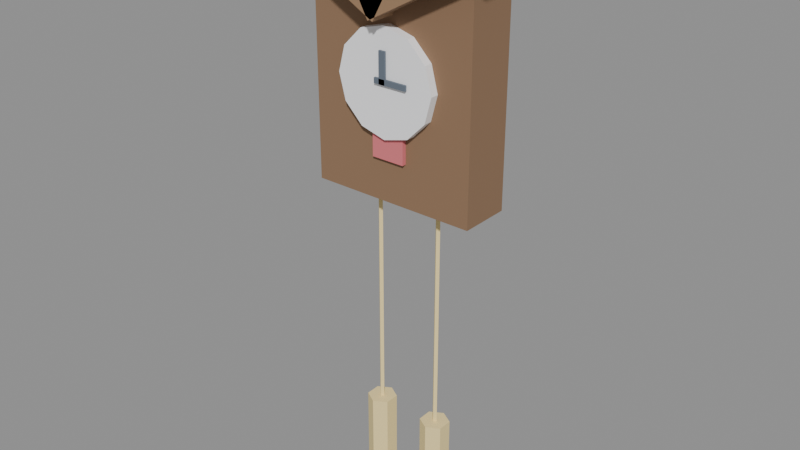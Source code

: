 # Source: prop_clock.blend  (saved by Blender 5.2.45; exported with 4.5.12 LTS)
import bpy
from mathutils import Matrix  # noqa: F401  (used for matrix-valued properties, if any)

bpy.ops.wm.read_factory_settings(use_empty=True)
scene = bpy.context.scene
scene.name = 'Scene'

# ---- collections
col_prop_clock = bpy.data.collections.new('prop_clock'); scene.collection.children.link(col_prop_clock)

# ---- materials (node trees are filled in below, after node groups)
mat_beam = bpy.data.materials.new('beam')
mat_beam.diffuse_color = (0.27, 0.16, 0.09, 1.0)
mat_log_dark = bpy.data.materials.new('log_dark')
mat_log_dark.diffuse_color = (0.33, 0.2, 0.11, 1.0)
mat_snow = bpy.data.materials.new('snow')
mat_snow.diffuse_color = (0.96, 0.96, 0.98, 1.0)
mat_ink = bpy.data.materials.new('ink')
mat_ink.diffuse_color = (0.13, 0.16, 0.2, 1.0)
mat_berry = bpy.data.materials.new('berry')
mat_berry.diffuse_color = (0.73, 0.18, 0.2, 1.0)
mat_gold = bpy.data.materials.new('gold')
mat_gold.diffuse_color = (0.91, 0.73, 0.34, 1.0)

# ---- material node trees
mat_beam.use_nodes = True; mat_beam.node_tree.nodes.clear()
_N = mat_beam.node_tree.nodes; _L = mat_beam.node_tree.links
n0 = _N.new('ShaderNodeBsdfPrincipled'); n0.name = 'Principled BSDF'; n0.location = (-200, 100)
n0.inputs[0].default_value = (0.27, 0.16, 0.09, 1.0)
n0.inputs[2].default_value = 0.9
n0.inputs[10].default_value = 0.005
n1 = _N.new('ShaderNodeOutputMaterial'); n1.name = 'Material Output'; n1.location = (200, 100)
_L.new(n0.outputs[0], n1.inputs[0])
n1.is_active_output = True
mat_log_dark.use_nodes = True; mat_log_dark.node_tree.nodes.clear()
_N = mat_log_dark.node_tree.nodes; _L = mat_log_dark.node_tree.links
n0 = _N.new('ShaderNodeBsdfPrincipled'); n0.name = 'Principled BSDF'; n0.location = (-200, 100)
n0.inputs[0].default_value = (0.33, 0.2, 0.11, 1.0)
n0.inputs[2].default_value = 0.9
n0.inputs[10].default_value = 0.005
n1 = _N.new('ShaderNodeOutputMaterial'); n1.name = 'Material Output'; n1.location = (200, 100)
_L.new(n0.outputs[0], n1.inputs[0])
n1.is_active_output = True
mat_snow.use_nodes = True; mat_snow.node_tree.nodes.clear()
_N = mat_snow.node_tree.nodes; _L = mat_snow.node_tree.links
n0 = _N.new('ShaderNodeBsdfPrincipled'); n0.name = 'Principled BSDF'; n0.location = (-200, 100)
n0.inputs[0].default_value = (0.96, 0.96, 0.98, 1.0)
n0.inputs[2].default_value = 0.9
n0.inputs[10].default_value = 0.005
n1 = _N.new('ShaderNodeOutputMaterial'); n1.name = 'Material Output'; n1.location = (200, 100)
_L.new(n0.outputs[0], n1.inputs[0])
n1.is_active_output = True
mat_ink.use_nodes = True; mat_ink.node_tree.nodes.clear()
_N = mat_ink.node_tree.nodes; _L = mat_ink.node_tree.links
n0 = _N.new('ShaderNodeBsdfPrincipled'); n0.name = 'Principled BSDF'; n0.location = (-200, 100)
n0.inputs[0].default_value = (0.13, 0.16, 0.2, 1.0)
n0.inputs[2].default_value = 0.9
n0.inputs[10].default_value = 0.005
n1 = _N.new('ShaderNodeOutputMaterial'); n1.name = 'Material Output'; n1.location = (200, 100)
_L.new(n0.outputs[0], n1.inputs[0])
n1.is_active_output = True
mat_berry.use_nodes = True; mat_berry.node_tree.nodes.clear()
_N = mat_berry.node_tree.nodes; _L = mat_berry.node_tree.links
n0 = _N.new('ShaderNodeBsdfPrincipled'); n0.name = 'Principled BSDF'; n0.location = (-200, 100)
n0.inputs[0].default_value = (0.73, 0.18, 0.2, 1.0)
n0.inputs[2].default_value = 0.9
n0.inputs[10].default_value = 0.005
n1 = _N.new('ShaderNodeOutputMaterial'); n1.name = 'Material Output'; n1.location = (200, 100)
_L.new(n0.outputs[0], n1.inputs[0])
n1.is_active_output = True
mat_gold.use_nodes = True; mat_gold.node_tree.nodes.clear()
_N = mat_gold.node_tree.nodes; _L = mat_gold.node_tree.links
n0 = _N.new('ShaderNodeBsdfPrincipled'); n0.name = 'Principled BSDF'; n0.location = (-200, 100)
n0.inputs[0].default_value = (0.91, 0.73, 0.34, 1.0)
n0.inputs[2].default_value = 0.9
n0.inputs[10].default_value = 0.005
n1 = _N.new('ShaderNodeOutputMaterial'); n1.name = 'Material Output'; n1.location = (200, 100)
_L.new(n0.outputs[0], n1.inputs[0])
n1.is_active_output = True

# ---- meshes
me_cube = bpy.data.meshes.new('Cube')
me_cube.from_pydata([(-0.2, -0.06, -0.25), (-0.2, -0.06, 0.25), (-0.2, 0.06, -0.25), (-0.2, 0.06, 0.25), (0.2, -0.06, -0.25), (0.2, -0.06, 0.25), (0.2, 0.06, -0.25), (0.2, 0.06, 0.25)], [], [(0, 1, 3, 2), (2, 3, 7, 6), (6, 7, 5, 4), (4, 5, 1, 0), (2, 6, 4, 0), (7, 3, 1, 5)])
_uv = me_cube.uv_layers.new(name='UVMap')
_uv.uv.foreach_set('vector', [0.375, 0.0, 0.625, 0.0, 0.625, 0.25, 0.375, 0.25, 0.375, 0.25, 0.625, 0.25, 0.625, 0.5, 0.375, 0.5, 0.375, 0.5, 0.625, 0.5, 0.625, 0.75, 0.375, 0.75, 0.375, 0.75, 0.625, 0.75, 0.625, 1.0, 0.375, 1.0, 0.125, 0.5, 0.375, 0.5, 0.375, 0.75, 0.125, 0.75, 0.625, 0.5, 0.875, 0.5, 0.875, 0.75, 0.625, 0.75])
me_cube.materials.append(mat_beam)
me_cube.update()
me_cube_001 = bpy.data.meshes.new('Cube.001')
me_cube_001.from_pydata([(-0.1548, -0.09, 0.05038), (-0.126, -0.09, 0.103), (-0.1548, 0.09, 0.05038), (-0.126, 0.09, 0.103), (0.126, -0.09, -0.103), (0.1548, -0.09, -0.05038), (0.126, 0.09, -0.103), (0.1548, 0.09, -0.05038)], [], [(0, 1, 3, 2), (2, 3, 7, 6), (6, 7, 5, 4), (4, 5, 1, 0), (2, 6, 4, 0), (7, 3, 1, 5)])
_uv = me_cube_001.uv_layers.new(name='UVMap')
_uv.uv.foreach_set('vector', [0.375, 0.0, 0.625, 0.0, 0.625, 0.25, 0.375, 0.25, 0.375, 0.25, 0.625, 0.25, 0.625, 0.5, 0.375, 0.5, 0.375, 0.5, 0.625, 0.5, 0.625, 0.75, 0.375, 0.75, 0.375, 0.75, 0.625, 0.75, 0.625, 1.0, 0.375, 1.0, 0.125, 0.5, 0.375, 0.5, 0.375, 0.75, 0.125, 0.75, 0.625, 0.5, 0.875, 0.5, 0.875, 0.75, 0.625, 0.75])
me_cube_001.materials.append(mat_log_dark)
me_cube_001.update()
me_cube_002 = bpy.data.meshes.new('Cube.002')
me_cube_002.from_pydata([(-0.126, -0.09, -0.103), (-0.1548, -0.09, -0.05038), (-0.126, 0.09, -0.103), (-0.1548, 0.09, -0.05038), (0.1548, -0.09, 0.05038), (0.126, -0.09, 0.103), (0.1548, 0.09, 0.05038), (0.126, 0.09, 0.103)], [], [(0, 1, 3, 2), (2, 3, 7, 6), (6, 7, 5, 4), (4, 5, 1, 0), (2, 6, 4, 0), (7, 3, 1, 5)])
_uv = me_cube_002.uv_layers.new(name='UVMap')
_uv.uv.foreach_set('vector', [0.375, 0.0, 0.625, 0.0, 0.625, 0.25, 0.375, 0.25, 0.375, 0.25, 0.625, 0.25, 0.625, 0.5, 0.375, 0.5, 0.375, 0.5, 0.625, 0.5, 0.625, 0.75, 0.375, 0.75, 0.375, 0.75, 0.625, 0.75, 0.625, 1.0, 0.375, 1.0, 0.125, 0.5, 0.375, 0.5, 0.375, 0.75, 0.125, 0.75, 0.625, 0.5, 0.875, 0.5, 0.875, 0.75, 0.625, 0.75])
me_cube_002.materials.append(mat_log_dark)
me_cube_002.update()
me_cylinder = bpy.data.meshes.new('Cylinder')
me_cylinder.from_pydata([(0.0, 0.01, 0.12), (0.0, -0.01, 0.12), (0.06, 0.01, 0.1039), (0.06, -0.01, 0.1039), (0.1039, 0.01, 0.06), (0.1039, -0.01, 0.06), (0.12, 0.01, 4.371e-10), (0.12, -0.01, -4.371e-10), (0.1039, 0.01, -0.06), (0.1039, -0.01, -0.06), (0.06, 0.01, -0.1039), (0.06, -0.01, -0.1039), (0.0, 0.01, -0.12), (0.0, -0.01, -0.12), (-0.06, 0.01, -0.1039), (-0.06, -0.01, -0.1039), (-0.1039, 0.01, -0.06), (-0.1039, -0.01, -0.06), (-0.12, 0.01, 4.371e-10), (-0.12, -0.01, -4.371e-10), (-0.1039, 0.01, 0.06), (-0.1039, -0.01, 0.06), (-0.06, 0.01, 0.1039), (-0.06, -0.01, 0.1039)], [], [(0, 1, 3, 2), (2, 3, 5, 4), (4, 5, 7, 6), (6, 7, 9, 8), (8, 9, 11, 10), (10, 11, 13, 12), (12, 13, 15, 14), (14, 15, 17, 16), (16, 17, 19, 18), (18, 19, 21, 20), (3, 1, 23, 21, 19, 17, 15, 13, 11, 9, 7, 5), (20, 21, 23, 22), (22, 23, 1, 0), (0, 2, 4, 6, 8, 10, 12, 14, 16, 18, 20, 22)])
_uv = me_cylinder.uv_layers.new(name='UVMap')
_uv.uv.foreach_set('vector', [1.0, 0.5, 1.0, 1.0, 0.9167, 1.0, 0.9167, 0.5, 0.9167, 0.5, 0.9167, 1.0, 0.8333, 1.0, 0.8333, 0.5, 0.8333, 0.5, 0.8333, 1.0, 0.75, 1.0, 0.75, 0.5, 0.75, 0.5, 0.75, 1.0, 0.6667, 1.0, 0.6667, 0.5, 0.6667, 0.5, 0.6667, 1.0, 0.5833, 1.0, 0.5833, 0.5, 0.5833, 0.5, 0.5833, 1.0, 0.5, 1.0, 0.5, 0.5, 0.5, 0.5, 0.5, 1.0, 0.4167, 1.0, 0.4167, 0.5, 0.4167, 0.5, 0.4167, 1.0, 0.3333, 1.0, 0.3333, 0.5, 0.3333, 0.5, 0.3333, 1.0, 0.25, 1.0, 0.25, 0.5, 0.25, 0.5, 0.25, 1.0, 0.1667, 1.0, 0.1667, 0.5, 0.37, 0.4578, 0.25, 0.49, 0.13, 0.4578, 0.04215, 0.37, 0.01, 0.25, 0.04215, 0.13, 0.13, 0.04215, 0.25, 0.01, 0.37, 0.04215, 0.4578, 0.13, 0.49, 0.25, 0.4578, 0.37, 0.1667, 0.5, 0.1667, 1.0, 0.08333, 1.0, 0.08333, 0.5, 0.08333, 0.5, 0.08333, 1.0, 7.451e-08, 1.0, 7.451e-08, 0.5, 0.75, 0.49, 0.87, 0.4578, 0.9578, 0.37, 0.99, 0.25, 0.9578, 0.13, 0.87, 0.04215, 0.75, 0.01, 0.63, 0.04215, 0.5422, 0.13, 0.51, 0.25, 0.5422, 0.37, 0.63, 0.4578])
me_cylinder.materials.append(mat_snow)
me_cylinder.update()
me_cube_003 = bpy.data.meshes.new('Cube.003')
me_cube_003.from_pydata([(-0.0075, -0.0025, -0.035), (-0.0075, -0.0025, 0.035), (-0.0075, 0.0025, -0.035), (-0.0075, 0.0025, 0.035), (0.0075, -0.0025, -0.035), (0.0075, -0.0025, 0.035), (0.0075, 0.0025, -0.035), (0.0075, 0.0025, 0.035)], [], [(0, 1, 3, 2), (2, 3, 7, 6), (6, 7, 5, 4), (4, 5, 1, 0), (2, 6, 4, 0), (7, 3, 1, 5)])
_uv = me_cube_003.uv_layers.new(name='UVMap')
_uv.uv.foreach_set('vector', [0.375, 0.0, 0.625, 0.0, 0.625, 0.25, 0.375, 0.25, 0.375, 0.25, 0.625, 0.25, 0.625, 0.5, 0.375, 0.5, 0.375, 0.5, 0.625, 0.5, 0.625, 0.75, 0.375, 0.75, 0.375, 0.75, 0.625, 0.75, 0.625, 1.0, 0.375, 1.0, 0.125, 0.5, 0.375, 0.5, 0.375, 0.75, 0.125, 0.75, 0.625, 0.5, 0.875, 0.5, 0.875, 0.75, 0.625, 0.75])
me_cube_003.materials.append(mat_ink)
me_cube_003.update()
me_cube_004 = bpy.data.meshes.new('Cube.004')
me_cube_004.from_pydata([(-0.04, -0.0025, -0.006), (-0.04, -0.0025, 0.006), (-0.04, 0.0025, -0.006), (-0.04, 0.0025, 0.006), (0.04, -0.0025, -0.006), (0.04, -0.0025, 0.006), (0.04, 0.0025, -0.006), (0.04, 0.0025, 0.006)], [], [(0, 1, 3, 2), (2, 3, 7, 6), (6, 7, 5, 4), (4, 5, 1, 0), (2, 6, 4, 0), (7, 3, 1, 5)])
_uv = me_cube_004.uv_layers.new(name='UVMap')
_uv.uv.foreach_set('vector', [0.375, 0.0, 0.625, 0.0, 0.625, 0.25, 0.375, 0.25, 0.375, 0.25, 0.625, 0.25, 0.625, 0.5, 0.375, 0.5, 0.375, 0.5, 0.625, 0.5, 0.625, 0.75, 0.375, 0.75, 0.375, 0.75, 0.625, 0.75, 0.625, 1.0, 0.375, 1.0, 0.125, 0.5, 0.375, 0.5, 0.375, 0.75, 0.125, 0.75, 0.625, 0.5, 0.875, 0.5, 0.875, 0.75, 0.625, 0.75])
me_cube_004.materials.append(mat_ink)
me_cube_004.update()
me_cube_005 = bpy.data.meshes.new('Cube.005')
me_cube_005.from_pydata([(-0.04, -0.005, -0.04), (-0.04, -0.005, 0.04), (-0.04, 0.005, -0.04), (-0.04, 0.005, 0.04), (0.04, -0.005, -0.04), (0.04, -0.005, 0.04), (0.04, 0.005, -0.04), (0.04, 0.005, 0.04)], [], [(0, 1, 3, 2), (2, 3, 7, 6), (6, 7, 5, 4), (4, 5, 1, 0), (2, 6, 4, 0), (7, 3, 1, 5)])
_uv = me_cube_005.uv_layers.new(name='UVMap')
_uv.uv.foreach_set('vector', [0.375, 0.0, 0.625, 0.0, 0.625, 0.25, 0.375, 0.25, 0.375, 0.25, 0.625, 0.25, 0.625, 0.5, 0.375, 0.5, 0.375, 0.5, 0.625, 0.5, 0.625, 0.75, 0.375, 0.75, 0.375, 0.75, 0.625, 0.75, 0.625, 1.0, 0.375, 1.0, 0.125, 0.5, 0.375, 0.5, 0.375, 0.75, 0.125, 0.75, 0.625, 0.5, 0.875, 0.5, 0.875, 0.75, 0.625, 0.75])
me_cube_005.materials.append(mat_berry)
me_cube_005.update()
me_cylinder_001 = bpy.data.meshes.new('Cylinder.001')
me_cylinder_001.from_pydata([(0.0, 0.006, -0.3), (0.0, 0.006, 0.3), (0.006, 0.0, -0.3), (0.006, 0.0, 0.3), (0.0, -0.006, -0.3), (0.0, -0.006, 0.3), (-0.006, 0.0, -0.3), (-0.006, 0.0, 0.3)], [], [(0, 1, 3, 2), (2, 3, 5, 4), (3, 1, 7, 5), (4, 5, 7, 6), (6, 7, 1, 0), (0, 2, 4, 6)])
_uv = me_cylinder_001.uv_layers.new(name='UVMap')
_uv.uv.foreach_set('vector', [1.0, 0.5, 1.0, 1.0, 0.75, 1.0, 0.75, 0.5, 0.75, 0.5, 0.75, 1.0, 0.5, 1.0, 0.5, 0.5, 0.49, 0.25, 0.25, 0.49, 0.01, 0.25, 0.25, 0.01, 0.5, 0.5, 0.5, 1.0, 0.25, 1.0, 0.25, 0.5, 0.25, 0.5, 0.25, 1.0, 0.0, 1.0, 0.0, 0.5, 0.75, 0.49, 0.99, 0.25, 0.75, 0.01, 0.51, 0.25])
me_cylinder_001.materials.append(mat_gold)
me_cylinder_001.update()
me_cone = bpy.data.meshes.new('Cone')
me_cone.from_pydata([(0.0, 0.035, -0.09), (0.0, 0.035, 0.09), (0.03031, 0.0175, -0.09), (0.03031, 0.0175, 0.09), (0.03031, -0.0175, -0.09), (0.03031, -0.0175, 0.09), (0.0, -0.035, -0.09), (0.0, -0.035, 0.09), (-0.03031, -0.0175, -0.09), (-0.03031, -0.0175, 0.09), (-0.03031, 0.0175, -0.09), (-0.03031, 0.0175, 0.09)], [], [(0, 1, 3, 2), (2, 3, 5, 4), (4, 5, 7, 6), (6, 7, 9, 8), (3, 1, 11, 9, 7, 5), (8, 9, 11, 10), (10, 11, 1, 0), (0, 2, 4, 6, 8, 10)])
_uv = me_cone.uv_layers.new(name='UVMap')
_uv.uv.foreach_set('vector', [1.0, 0.5, 1.0, 1.0, 0.8333, 1.0, 0.8333, 0.5, 0.8333, 0.5, 0.8333, 1.0, 0.6667, 1.0, 0.6667, 0.5, 0.6667, 0.5, 0.6667, 1.0, 0.5, 1.0, 0.5, 0.5, 0.5, 0.5, 0.5, 1.0, 0.3333, 1.0, 0.3333, 0.5, 0.4578, 0.37, 0.25, 0.49, 0.04215, 0.37, 0.04215, 0.13, 0.25, 0.01, 0.4578, 0.13, 0.3333, 0.5, 0.3333, 1.0, 0.1667, 1.0, 0.1667, 0.5, 0.1667, 0.5, 0.1667, 1.0, -8.941e-08, 1.0, -8.941e-08, 0.5, 0.75, 0.49, 0.9578, 0.37, 0.9578, 0.13, 0.75, 0.01, 0.5422, 0.13, 0.5422, 0.37])
me_cone.materials.append(mat_gold)
me_cone.update()
me_cylinder_002 = bpy.data.meshes.new('Cylinder.002')
me_cylinder_002.from_pydata([(0.0, 0.006, -0.3), (0.0, 0.006, 0.3), (0.006, 0.0, -0.3), (0.006, 0.0, 0.3), (0.0, -0.006, -0.3), (0.0, -0.006, 0.3), (-0.006, 0.0, -0.3), (-0.006, 0.0, 0.3)], [], [(0, 1, 3, 2), (2, 3, 5, 4), (3, 1, 7, 5), (4, 5, 7, 6), (6, 7, 1, 0), (0, 2, 4, 6)])
_uv = me_cylinder_002.uv_layers.new(name='UVMap')
_uv.uv.foreach_set('vector', [1.0, 0.5, 1.0, 1.0, 0.75, 1.0, 0.75, 0.5, 0.75, 0.5, 0.75, 1.0, 0.5, 1.0, 0.5, 0.5, 0.49, 0.25, 0.25, 0.49, 0.01, 0.25, 0.25, 0.01, 0.5, 0.5, 0.5, 1.0, 0.25, 1.0, 0.25, 0.5, 0.25, 0.5, 0.25, 1.0, 0.0, 1.0, 0.0, 0.5, 0.75, 0.49, 0.99, 0.25, 0.75, 0.01, 0.51, 0.25])
me_cylinder_002.materials.append(mat_gold)
me_cylinder_002.update()
me_cone_001 = bpy.data.meshes.new('Cone.001')
me_cone_001.from_pydata([(0.0, 0.035, -0.09), (0.0, 0.035, 0.09), (0.03031, 0.0175, -0.09), (0.03031, 0.0175, 0.09), (0.03031, -0.0175, -0.09), (0.03031, -0.0175, 0.09), (0.0, -0.035, -0.09), (0.0, -0.035, 0.09), (-0.03031, -0.0175, -0.09), (-0.03031, -0.0175, 0.09), (-0.03031, 0.0175, -0.09), (-0.03031, 0.0175, 0.09)], [], [(0, 1, 3, 2), (2, 3, 5, 4), (4, 5, 7, 6), (6, 7, 9, 8), (3, 1, 11, 9, 7, 5), (8, 9, 11, 10), (10, 11, 1, 0), (0, 2, 4, 6, 8, 10)])
_uv = me_cone_001.uv_layers.new(name='UVMap')
_uv.uv.foreach_set('vector', [1.0, 0.5, 1.0, 1.0, 0.8333, 1.0, 0.8333, 0.5, 0.8333, 0.5, 0.8333, 1.0, 0.6667, 1.0, 0.6667, 0.5, 0.6667, 0.5, 0.6667, 1.0, 0.5, 1.0, 0.5, 0.5, 0.5, 0.5, 0.5, 1.0, 0.3333, 1.0, 0.3333, 0.5, 0.4578, 0.37, 0.25, 0.49, 0.04215, 0.37, 0.04215, 0.13, 0.25, 0.01, 0.4578, 0.13, 0.3333, 0.5, 0.3333, 1.0, 0.1667, 1.0, 0.1667, 0.5, 0.1667, 0.5, 0.1667, 1.0, -8.941e-08, 1.0, -8.941e-08, 0.5, 0.75, 0.49, 0.9578, 0.37, 0.9578, 0.13, 0.75, 0.01, 0.5422, 0.13, 0.5422, 0.37])
me_cone_001.materials.append(mat_gold)
me_cone_001.update()

# ---- objects
ob_body = bpy.data.objects.new('Body', me_cube)
ob_roof_left = bpy.data.objects.new('Roof left', me_cube_001)
ob_roof_right = bpy.data.objects.new('Roof right', me_cube_002)
ob_face = bpy.data.objects.new('Face', me_cylinder)
ob_hand_hour = bpy.data.objects.new('Hand hour', me_cube_003)
ob_hand_minute = bpy.data.objects.new('Hand minute', me_cube_004)
ob_bird_door = bpy.data.objects.new('Bird door', me_cube_005)
ob_chain_0 = bpy.data.objects.new('Chain.0', me_cylinder_001)
ob_weight_0 = bpy.data.objects.new('Weight.0', me_cone)
ob_chain_1 = bpy.data.objects.new('Chain.1', me_cylinder_002)
ob_weight_1 = bpy.data.objects.new('Weight.1', me_cone_001)

# ---- transforms, parenting, visibility, modifiers, constraints
ob_body.location = (0.0, -0.06, 1.9)
ob_roof_left.location = (-0.12, -0.09, 2.16)
ob_roof_right.location = (0.12, -0.09, 2.16)
ob_face.location = (0.0, -0.13, 1.92)
ob_hand_hour.location = (0.0, -0.145, 1.955)
ob_hand_minute.location = (0.02, -0.145, 1.926)
ob_bird_door.location = (0.0, -0.125, 1.79)
ob_chain_0.location = (-0.08, -0.06, 1.35)
ob_weight_0.location = (-0.08, -0.06, 1.0)
ob_chain_1.location = (0.08, -0.06, 1.35)
ob_weight_1.location = (0.08, -0.06, 1.0)

# ---- collection membership
col_prop_clock.objects.link(ob_body)
col_prop_clock.objects.link(ob_roof_left)
col_prop_clock.objects.link(ob_roof_right)
col_prop_clock.objects.link(ob_face)
col_prop_clock.objects.link(ob_hand_hour)
col_prop_clock.objects.link(ob_hand_minute)
col_prop_clock.objects.link(ob_bird_door)
col_prop_clock.objects.link(ob_chain_0)
col_prop_clock.objects.link(ob_weight_0)
col_prop_clock.objects.link(ob_chain_1)
col_prop_clock.objects.link(ob_weight_1)

# ---- scene / render settings (as saved in the file)
scene.frame_start = 1; scene.frame_end = 250; scene.frame_set(1)
scene.render.engine = 'BLENDER_EEVEE_NEXT'
scene.render.bake_bias = 0.0
scene.render.bake_samples = 0
scene.render.compositor_device = 'GPU'
scene.eevee.use_volume_custom_range = False
scene.eevee.fast_gi_thickness_near = 0.1
scene.eevee.fast_gi_thickness_far = 0.0
scene.eevee.ray_tracing_options.screen_trace_thickness = 0.1
bpy.context.view_layer.update()

# ---- added for rendering (the .blend has no active camera and no usable light): camera, sun + grey world if the file has none
cam_auto = bpy.data.cameras.new('AutoCamera')
cam_auto.lens = 50.0
cam_auto.sensor_width = 36.0
cam_auto.clip_end = 1000.0
ob_auto_camera = bpy.data.objects.new('AutoCamera', cam_auto)
scene.collection.objects.link(ob_auto_camera)
ob_auto_camera.location = (1.36142, -1.7237, 2.67565)
ob_auto_camera.rotation_euler = (1.09748, -7.21219e-08, 0.694738)
scene.camera = ob_auto_camera
light_auto_sun = bpy.data.lights.new('AutoSun', 'SUN')
light_auto_sun.energy = 3.0
light_auto_sun.angle = 0.0523599
ob_auto_sun = bpy.data.objects.new('AutoSun', light_auto_sun)
scene.collection.objects.link(ob_auto_sun)
ob_auto_sun.rotation_euler = (0.872665, 0.174533, 0.523599)
if scene.world is None:
    world_auto = bpy.data.worlds.new('AutoWorld')
    world_auto.color = (0.3, 0.3, 0.3)
    scene.world = world_auto
bpy.context.view_layer.update()

